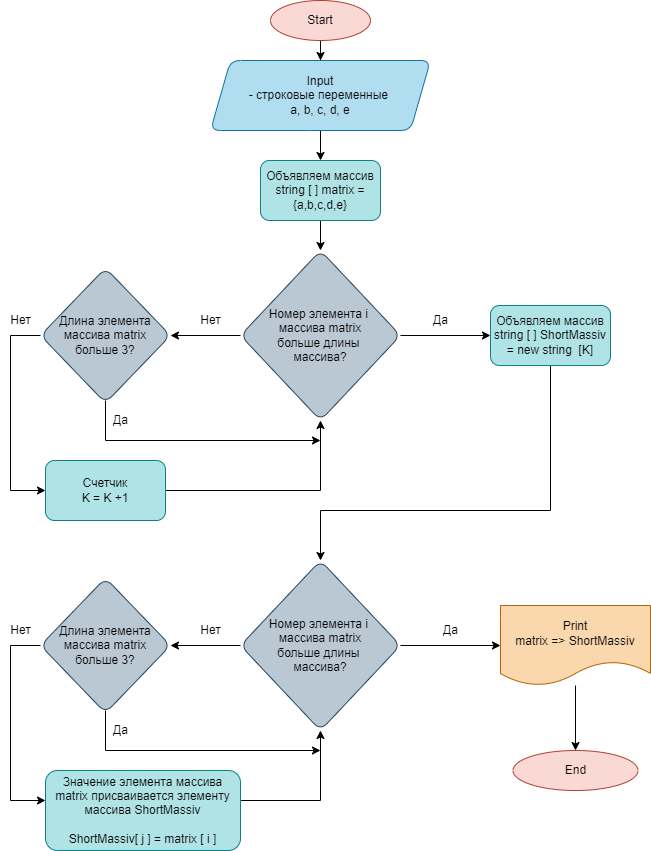

The diagram above was exported from draw.io. Its source (the exported page's mxGraphModel, read from the mxfile embedded in the PNG):
<mxGraphModel dx="1422" dy="762" grid="1" gridSize="10" guides="1" tooltips="1" connect="1" arrows="1" fold="1" page="1" pageScale="1" pageWidth="827" pageHeight="1169" background="#ffffff" math="0" shadow="0">
  <root>
    <mxCell id="0" />
    <mxCell id="1" parent="0" />
    <mxCell id="NdoKA9jZUyzAozSgB4Wo-3" value="" style="edgeStyle=orthogonalEdgeStyle;rounded=0;orthogonalLoop=1;jettySize=auto;html=1;" edge="1" parent="1" source="NdoKA9jZUyzAozSgB4Wo-1" target="NdoKA9jZUyzAozSgB4Wo-2">
      <mxGeometry relative="1" as="geometry" />
    </mxCell>
    <mxCell id="NdoKA9jZUyzAozSgB4Wo-1" value="Start" style="ellipse;whiteSpace=wrap;html=1;fillColor=#fad9d5;strokeColor=#ae4132;" vertex="1" parent="1">
      <mxGeometry x="370" y="40" width="100" height="40" as="geometry" />
    </mxCell>
    <mxCell id="NdoKA9jZUyzAozSgB4Wo-7" value="" style="edgeStyle=orthogonalEdgeStyle;rounded=0;orthogonalLoop=1;jettySize=auto;html=1;" edge="1" parent="1" source="NdoKA9jZUyzAozSgB4Wo-2" target="NdoKA9jZUyzAozSgB4Wo-6">
      <mxGeometry relative="1" as="geometry" />
    </mxCell>
    <mxCell id="NdoKA9jZUyzAozSgB4Wo-2" value="Input&lt;br&gt;- строковые переменные &lt;br&gt;a, b, c, d, e" style="shape=parallelogram;perimeter=parallelogramPerimeter;whiteSpace=wrap;html=1;fixedSize=1;rounded=1;fillColor=#b1ddf0;strokeColor=#10739e;" vertex="1" parent="1">
      <mxGeometry x="310" y="100" width="220" height="70" as="geometry" />
    </mxCell>
    <mxCell id="NdoKA9jZUyzAozSgB4Wo-9" value="" style="edgeStyle=orthogonalEdgeStyle;rounded=0;orthogonalLoop=1;jettySize=auto;html=1;" edge="1" parent="1" source="NdoKA9jZUyzAozSgB4Wo-6" target="NdoKA9jZUyzAozSgB4Wo-8">
      <mxGeometry relative="1" as="geometry" />
    </mxCell>
    <mxCell id="NdoKA9jZUyzAozSgB4Wo-6" value="Объявляем массив&lt;br&gt;string [ ] matrix = {a,b,c,d,e}" style="rounded=1;whiteSpace=wrap;html=1;fillColor=#b0e3e6;strokeColor=#0e8088;" vertex="1" parent="1">
      <mxGeometry x="360" y="200" width="120" height="60" as="geometry" />
    </mxCell>
    <mxCell id="NdoKA9jZUyzAozSgB4Wo-12" value="" style="edgeStyle=orthogonalEdgeStyle;rounded=0;orthogonalLoop=1;jettySize=auto;html=1;" edge="1" parent="1" source="NdoKA9jZUyzAozSgB4Wo-8" target="NdoKA9jZUyzAozSgB4Wo-11">
      <mxGeometry relative="1" as="geometry" />
    </mxCell>
    <mxCell id="NdoKA9jZUyzAozSgB4Wo-22" value="" style="edgeStyle=orthogonalEdgeStyle;rounded=0;orthogonalLoop=1;jettySize=auto;html=1;" edge="1" parent="1" source="NdoKA9jZUyzAozSgB4Wo-8" target="NdoKA9jZUyzAozSgB4Wo-21">
      <mxGeometry relative="1" as="geometry" />
    </mxCell>
    <mxCell id="NdoKA9jZUyzAozSgB4Wo-8" value="Номер элемента i &lt;br&gt;массива matrix&lt;br&gt;больше длины &lt;br&gt;массива?" style="rhombus;whiteSpace=wrap;html=1;rounded=1;fillColor=#bac8d3;strokeColor=#23445d;" vertex="1" parent="1">
      <mxGeometry x="340" y="290" width="160" height="170" as="geometry" />
    </mxCell>
    <mxCell id="NdoKA9jZUyzAozSgB4Wo-14" style="edgeStyle=orthogonalEdgeStyle;rounded=0;orthogonalLoop=1;jettySize=auto;html=1;" edge="1" parent="1">
      <mxGeometry relative="1" as="geometry">
        <mxPoint x="205" y="440" as="sourcePoint" />
        <mxPoint x="420" y="480" as="targetPoint" />
        <Array as="points">
          <mxPoint x="205" y="480" />
          <mxPoint x="420" y="480" />
        </Array>
      </mxGeometry>
    </mxCell>
    <mxCell id="NdoKA9jZUyzAozSgB4Wo-17" value="" style="edgeStyle=orthogonalEdgeStyle;rounded=0;orthogonalLoop=1;jettySize=auto;html=1;" edge="1" parent="1" source="NdoKA9jZUyzAozSgB4Wo-11" target="NdoKA9jZUyzAozSgB4Wo-16">
      <mxGeometry relative="1" as="geometry">
        <Array as="points">
          <mxPoint x="110" y="375" />
          <mxPoint x="110" y="530" />
        </Array>
      </mxGeometry>
    </mxCell>
    <mxCell id="NdoKA9jZUyzAozSgB4Wo-11" value="Длина элемента массива matrix&lt;br&gt;больше 3?" style="rhombus;whiteSpace=wrap;html=1;rounded=1;fillColor=#bac8d3;strokeColor=#23445d;" vertex="1" parent="1">
      <mxGeometry x="140" y="307.5" width="130" height="135" as="geometry" />
    </mxCell>
    <mxCell id="NdoKA9jZUyzAozSgB4Wo-13" value="Нет" style="text;html=1;align=center;verticalAlign=middle;resizable=0;points=[];autosize=1;strokeColor=none;fillColor=none;" vertex="1" parent="1">
      <mxGeometry x="290" y="350" width="40" height="20" as="geometry" />
    </mxCell>
    <mxCell id="NdoKA9jZUyzAozSgB4Wo-15" value="Да" style="text;html=1;align=center;verticalAlign=middle;resizable=0;points=[];autosize=1;strokeColor=none;fillColor=none;" vertex="1" parent="1">
      <mxGeometry x="205" y="450" width="30" height="20" as="geometry" />
    </mxCell>
    <mxCell id="NdoKA9jZUyzAozSgB4Wo-19" style="edgeStyle=orthogonalEdgeStyle;rounded=0;orthogonalLoop=1;jettySize=auto;html=1;entryX=0.5;entryY=1;entryDx=0;entryDy=0;" edge="1" parent="1" source="NdoKA9jZUyzAozSgB4Wo-16" target="NdoKA9jZUyzAozSgB4Wo-8">
      <mxGeometry relative="1" as="geometry" />
    </mxCell>
    <mxCell id="NdoKA9jZUyzAozSgB4Wo-16" value="Счетчик&lt;br&gt;K = K +1" style="whiteSpace=wrap;html=1;rounded=1;fillColor=#b0e3e6;strokeColor=#0e8088;" vertex="1" parent="1">
      <mxGeometry x="145" y="500" width="120" height="60" as="geometry" />
    </mxCell>
    <mxCell id="NdoKA9jZUyzAozSgB4Wo-18" value="Нет" style="text;html=1;align=center;verticalAlign=middle;resizable=0;points=[];autosize=1;strokeColor=none;fillColor=none;" vertex="1" parent="1">
      <mxGeometry x="100" y="350" width="40" height="20" as="geometry" />
    </mxCell>
    <mxCell id="NdoKA9jZUyzAozSgB4Wo-33" style="edgeStyle=orthogonalEdgeStyle;rounded=0;orthogonalLoop=1;jettySize=auto;html=1;entryX=0.5;entryY=0;entryDx=0;entryDy=0;" edge="1" parent="1" source="NdoKA9jZUyzAozSgB4Wo-21" target="NdoKA9jZUyzAozSgB4Wo-24">
      <mxGeometry relative="1" as="geometry">
        <Array as="points">
          <mxPoint x="650" y="550" />
          <mxPoint x="420" y="550" />
        </Array>
      </mxGeometry>
    </mxCell>
    <mxCell id="NdoKA9jZUyzAozSgB4Wo-21" value="Объявляем массив&lt;br&gt;string [ ] ShortMassiv = new string&amp;nbsp; [K]" style="whiteSpace=wrap;html=1;rounded=1;fillColor=#b0e3e6;strokeColor=#0e8088;" vertex="1" parent="1">
      <mxGeometry x="590" y="345" width="120" height="60" as="geometry" />
    </mxCell>
    <mxCell id="NdoKA9jZUyzAozSgB4Wo-23" value="" style="edgeStyle=orthogonalEdgeStyle;rounded=0;orthogonalLoop=1;jettySize=auto;html=1;" edge="1" parent="1" source="NdoKA9jZUyzAozSgB4Wo-24" target="NdoKA9jZUyzAozSgB4Wo-27">
      <mxGeometry relative="1" as="geometry" />
    </mxCell>
    <mxCell id="NdoKA9jZUyzAozSgB4Wo-35" value="" style="edgeStyle=orthogonalEdgeStyle;rounded=0;orthogonalLoop=1;jettySize=auto;html=1;" edge="1" parent="1" source="NdoKA9jZUyzAozSgB4Wo-24" target="NdoKA9jZUyzAozSgB4Wo-34">
      <mxGeometry relative="1" as="geometry" />
    </mxCell>
    <mxCell id="NdoKA9jZUyzAozSgB4Wo-24" value="Номер элемента i &lt;br&gt;массива matrix&lt;br&gt;больше длины &lt;br&gt;массива?" style="rhombus;whiteSpace=wrap;html=1;rounded=1;fillColor=#bac8d3;strokeColor=#23445d;" vertex="1" parent="1">
      <mxGeometry x="340" y="600" width="160" height="170" as="geometry" />
    </mxCell>
    <mxCell id="NdoKA9jZUyzAozSgB4Wo-25" style="edgeStyle=orthogonalEdgeStyle;rounded=0;orthogonalLoop=1;jettySize=auto;html=1;" edge="1" parent="1">
      <mxGeometry relative="1" as="geometry">
        <mxPoint x="205" y="750" as="sourcePoint" />
        <mxPoint x="420" y="790" as="targetPoint" />
        <Array as="points">
          <mxPoint x="205" y="790" />
          <mxPoint x="420" y="790" />
        </Array>
      </mxGeometry>
    </mxCell>
    <mxCell id="NdoKA9jZUyzAozSgB4Wo-26" value="" style="edgeStyle=orthogonalEdgeStyle;rounded=0;orthogonalLoop=1;jettySize=auto;html=1;" edge="1" parent="1" source="NdoKA9jZUyzAozSgB4Wo-27" target="NdoKA9jZUyzAozSgB4Wo-31">
      <mxGeometry relative="1" as="geometry">
        <Array as="points">
          <mxPoint x="110" y="685" />
          <mxPoint x="110" y="840" />
        </Array>
      </mxGeometry>
    </mxCell>
    <mxCell id="NdoKA9jZUyzAozSgB4Wo-27" value="Длина элемента массива matrix&lt;br&gt;больше 3?" style="rhombus;whiteSpace=wrap;html=1;rounded=1;fillColor=#bac8d3;strokeColor=#23445d;" vertex="1" parent="1">
      <mxGeometry x="140" y="617.5" width="130" height="135" as="geometry" />
    </mxCell>
    <mxCell id="NdoKA9jZUyzAozSgB4Wo-28" value="Нет" style="text;html=1;align=center;verticalAlign=middle;resizable=0;points=[];autosize=1;strokeColor=none;fillColor=none;" vertex="1" parent="1">
      <mxGeometry x="290" y="660" width="40" height="20" as="geometry" />
    </mxCell>
    <mxCell id="NdoKA9jZUyzAozSgB4Wo-29" value="Да" style="text;html=1;align=center;verticalAlign=middle;resizable=0;points=[];autosize=1;strokeColor=none;fillColor=none;" vertex="1" parent="1">
      <mxGeometry x="205" y="760" width="30" height="20" as="geometry" />
    </mxCell>
    <mxCell id="NdoKA9jZUyzAozSgB4Wo-30" style="edgeStyle=orthogonalEdgeStyle;rounded=0;orthogonalLoop=1;jettySize=auto;html=1;entryX=0.5;entryY=1;entryDx=0;entryDy=0;" edge="1" parent="1" source="NdoKA9jZUyzAozSgB4Wo-31" target="NdoKA9jZUyzAozSgB4Wo-24">
      <mxGeometry relative="1" as="geometry">
        <Array as="points">
          <mxPoint x="420" y="840" />
        </Array>
      </mxGeometry>
    </mxCell>
    <mxCell id="NdoKA9jZUyzAozSgB4Wo-31" value="Значение элемента массива matrix присваивается элементу массива ShortMassiv&lt;br&gt;&lt;br&gt;ShortMassiv[ j ] = matrix [ i ]" style="whiteSpace=wrap;html=1;rounded=1;fillColor=#b0e3e6;strokeColor=#0e8088;" vertex="1" parent="1">
      <mxGeometry x="145" y="810" width="195" height="80" as="geometry" />
    </mxCell>
    <mxCell id="NdoKA9jZUyzAozSgB4Wo-32" value="Нет" style="text;html=1;align=center;verticalAlign=middle;resizable=0;points=[];autosize=1;strokeColor=none;fillColor=none;" vertex="1" parent="1">
      <mxGeometry x="100" y="660" width="40" height="20" as="geometry" />
    </mxCell>
    <mxCell id="NdoKA9jZUyzAozSgB4Wo-39" value="" style="edgeStyle=orthogonalEdgeStyle;rounded=0;orthogonalLoop=1;jettySize=auto;html=1;" edge="1" parent="1" source="NdoKA9jZUyzAozSgB4Wo-34" target="NdoKA9jZUyzAozSgB4Wo-38">
      <mxGeometry relative="1" as="geometry" />
    </mxCell>
    <mxCell id="NdoKA9jZUyzAozSgB4Wo-34" value="Print&lt;br&gt;matrix =&amp;gt; ShortMassiv" style="shape=document;whiteSpace=wrap;html=1;boundedLbl=1;rounded=1;fillColor=#fad7ac;strokeColor=#b46504;" vertex="1" parent="1">
      <mxGeometry x="600" y="645" width="150" height="80" as="geometry" />
    </mxCell>
    <mxCell id="NdoKA9jZUyzAozSgB4Wo-36" value="Да" style="text;html=1;align=center;verticalAlign=middle;resizable=0;points=[];autosize=1;strokeColor=none;fillColor=none;" vertex="1" parent="1">
      <mxGeometry x="525" y="350" width="30" height="20" as="geometry" />
    </mxCell>
    <mxCell id="NdoKA9jZUyzAozSgB4Wo-37" value="Да" style="text;html=1;align=center;verticalAlign=middle;resizable=0;points=[];autosize=1;strokeColor=none;fillColor=none;" vertex="1" parent="1">
      <mxGeometry x="535" y="660" width="30" height="20" as="geometry" />
    </mxCell>
    <mxCell id="NdoKA9jZUyzAozSgB4Wo-38" value="End" style="ellipse;whiteSpace=wrap;html=1;rounded=1;fillColor=#fad9d5;strokeColor=#ae4132;shadow=0;" vertex="1" parent="1">
      <mxGeometry x="612.5" y="790" width="125" height="40" as="geometry" />
    </mxCell>
  </root>
</mxGraphModel>